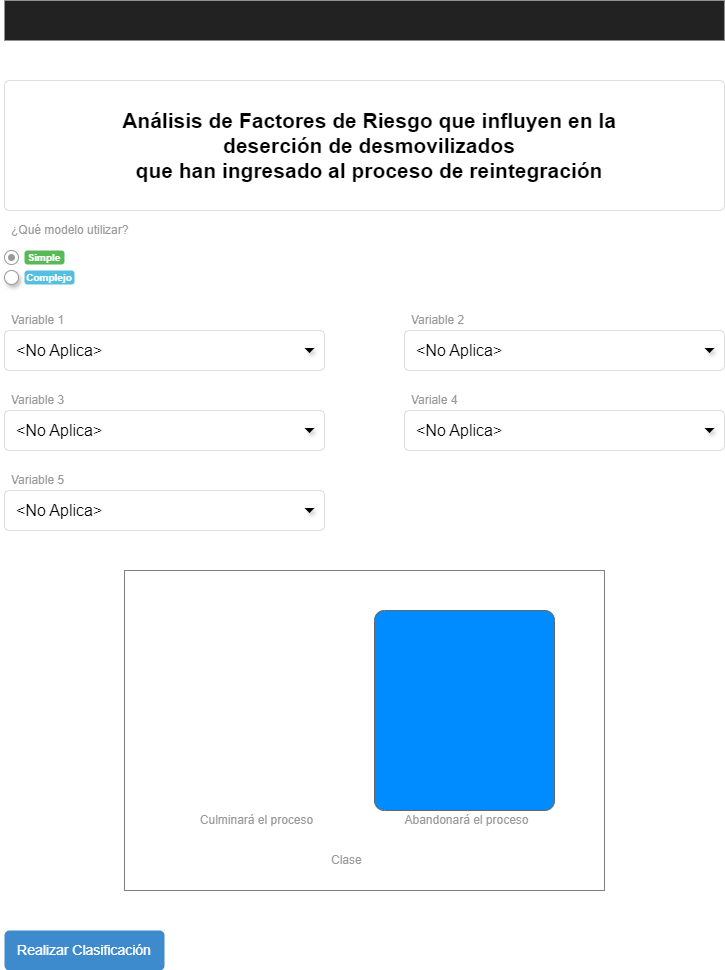

The diagram above was exported from draw.io. Its source (the exported page's mxGraphModel, read from the mxfile embedded in the PNG):
<mxGraphModel dx="1008" dy="690" grid="1" gridSize="10" guides="1" tooltips="1" connect="1" arrows="1" fold="1" page="1" pageScale="1.5" pageWidth="826" pageHeight="1169" background="none" math="0" shadow="0">
  <root>
    <mxCell id="0" />
    <mxCell id="1" parent="0" />
    <mxCell id="2" value="" style="html=1;shadow=0;dashed=0;shape=mxgraph.bootstrap.rect;fillColor=#222222;strokeColor=none;whiteSpace=wrap;rounded=0;fontSize=12;fontColor=#000000;align=center;" vertex="1" parent="1">
      <mxGeometry x="40" y="70" width="720" height="40" as="geometry" />
    </mxCell>
    <mxCell id="3" value="Análisis de Factores de Riesgo que influyen en la&lt;div&gt;deserción de desmovilizados&lt;/div&gt;&lt;div&gt;que han ingresado al proceso de reintegración&lt;/div&gt;" style="html=1;shadow=0;dashed=0;shape=mxgraph.bootstrap.rrect;rSize=5;strokeColor=#dddddd;;align=center;spacingLeft=10;fontSize=21;whiteSpace=wrap;rounded=0;fontStyle=1" vertex="1" parent="1">
      <mxGeometry x="40" y="150" width="720" height="130" as="geometry" />
    </mxCell>
    <mxCell id="4" value="¿Qué modelo utilizar?" style="html=1;shadow=0;dashed=0;shape=mxgraph.bootstrap.rect;strokeColor=none;fillColor=none;fontColor=#999999;align=left;spacingLeft=5;whiteSpace=wrap;rounded=0;" vertex="1" parent="1">
      <mxGeometry x="40" y="290" width="200" height="20" as="geometry" />
    </mxCell>
    <mxCell id="5" value="Variable 1" style="html=1;shadow=0;dashed=0;shape=mxgraph.bootstrap.rect;strokeColor=none;fillColor=none;fontColor=#999999;align=left;spacingLeft=5;whiteSpace=wrap;rounded=0;" vertex="1" parent="1">
      <mxGeometry x="40" y="380" width="240" height="20" as="geometry" />
    </mxCell>
    <mxCell id="6" value="&amp;lt;No Aplica&amp;gt;" style="html=1;shadow=0;dashed=0;shape=mxgraph.bootstrap.rrect;rSize=5;strokeColor=#dddddd;align=left;spacingLeft=10;fontSize=16;whiteSpace=wrap;rounded=0;" vertex="1" parent="1">
      <mxGeometry x="40" y="400" width="320" height="40" as="geometry" />
    </mxCell>
    <mxCell id="7" value="" style="shape=triangle;strokeColor=none;fillColor=#000000;direction=south;rounded=0;shadow=1;fontSize=12;fontColor=#000000;align=center;html=1;" vertex="1" parent="1">
      <mxGeometry x="340" y="417.5" width="10" height="5" as="geometry" />
    </mxCell>
    <mxCell id="8" value="" style="shape=ellipse;dashed=0;strokeColor=#999999;fillColor=#ffffff;html=1;rounded=0;shadow=1;fontSize=12;fontColor=#000000;align=center;" vertex="1" parent="1">
      <mxGeometry x="40" y="340" width="14" height="14" as="geometry" />
    </mxCell>
    <mxCell id="9" value="Simple" style="html=1;shadow=0;dashed=0;shape=mxgraph.bootstrap.rrect;align=center;rSize=3;strokeColor=none;fillColor=#58B957;fontColor=#ffffff;fontStyle=1;fontSize=10;whiteSpace=wrap;rounded=0;" vertex="1" parent="1">
      <mxGeometry x="60" y="320" width="40" height="14" as="geometry" />
    </mxCell>
    <mxCell id="10" value="" style="html=1;shadow=0;dashed=0;shape=mxgraph.bootstrap.radioButton;strokeColor=#999999;fillColor=#ffffff;rounded=0;fontSize=12;fontColor=#000000;align=center;" vertex="1" parent="1">
      <mxGeometry x="40" y="320" width="14" height="14" as="geometry" />
    </mxCell>
    <mxCell id="11" value="Complejo" style="html=1;shadow=0;dashed=0;shape=mxgraph.bootstrap.rrect;align=center;rSize=3;strokeColor=none;fillColor=#55BFE0;fontColor=#ffffff;fontStyle=1;fontSize=10;whiteSpace=wrap;rounded=0;" vertex="1" parent="1">
      <mxGeometry x="60" y="340" width="50" height="14" as="geometry" />
    </mxCell>
    <mxCell id="12" value="Realizar Clasificación" style="html=1;shadow=0;dashed=0;shape=mxgraph.bootstrap.rrect;align=center;rSize=5;strokeColor=none;fillColor=#3D8BCD;fontColor=#ffffff;fontSize=14;whiteSpace=wrap;rounded=0;" vertex="1" parent="1">
      <mxGeometry x="40" y="1000" width="160" height="40" as="geometry" />
    </mxCell>
    <mxCell id="13" value="Variable 3" style="html=1;shadow=0;dashed=0;shape=mxgraph.bootstrap.rect;strokeColor=none;fillColor=none;fontColor=#999999;align=left;spacingLeft=5;whiteSpace=wrap;rounded=0;" vertex="1" parent="1">
      <mxGeometry x="40" y="460" width="240" height="20" as="geometry" />
    </mxCell>
    <mxCell id="14" value="&amp;lt;No Aplica&amp;gt;" style="html=1;shadow=0;dashed=0;shape=mxgraph.bootstrap.rrect;rSize=5;strokeColor=#dddddd;align=left;spacingLeft=10;fontSize=16;whiteSpace=wrap;rounded=0;" vertex="1" parent="1">
      <mxGeometry x="40" y="480" width="320" height="40" as="geometry" />
    </mxCell>
    <mxCell id="15" value="" style="shape=triangle;strokeColor=none;fillColor=#000000;direction=south;rounded=0;shadow=1;fontSize=12;fontColor=#000000;align=center;html=1;" vertex="1" parent="1">
      <mxGeometry x="340" y="497.5" width="10" height="5" as="geometry" />
    </mxCell>
    <mxCell id="16" value="Variable 5" style="html=1;shadow=0;dashed=0;shape=mxgraph.bootstrap.rect;strokeColor=none;fillColor=none;fontColor=#999999;align=left;spacingLeft=5;whiteSpace=wrap;rounded=0;" vertex="1" parent="1">
      <mxGeometry x="40" y="540" width="240" height="20" as="geometry" />
    </mxCell>
    <mxCell id="17" value="&amp;lt;No Aplica&amp;gt;" style="html=1;shadow=0;dashed=0;shape=mxgraph.bootstrap.rrect;rSize=5;strokeColor=#dddddd;align=left;spacingLeft=10;fontSize=16;whiteSpace=wrap;rounded=0;" vertex="1" parent="1">
      <mxGeometry x="40" y="560" width="320" height="40" as="geometry" />
    </mxCell>
    <mxCell id="18" value="" style="shape=triangle;strokeColor=none;fillColor=#000000;direction=south;rounded=0;shadow=1;fontSize=12;fontColor=#000000;align=center;html=1;" vertex="1" parent="1">
      <mxGeometry x="340" y="577.5" width="10" height="5" as="geometry" />
    </mxCell>
    <mxCell id="19" value="Variable 2" style="html=1;shadow=0;dashed=0;shape=mxgraph.bootstrap.rect;strokeColor=none;fillColor=none;fontColor=#999999;align=left;spacingLeft=5;whiteSpace=wrap;rounded=0;" vertex="1" parent="1">
      <mxGeometry x="440" y="380" width="220" height="20" as="geometry" />
    </mxCell>
    <mxCell id="20" value="&amp;lt;No Aplica&amp;gt;" style="html=1;shadow=0;dashed=0;shape=mxgraph.bootstrap.rrect;rSize=5;strokeColor=#dddddd;align=left;spacingLeft=10;fontSize=16;whiteSpace=wrap;rounded=0;" vertex="1" parent="1">
      <mxGeometry x="440" y="400" width="320" height="40" as="geometry" />
    </mxCell>
    <mxCell id="21" value="" style="shape=triangle;strokeColor=none;fillColor=#000000;direction=south;rounded=0;shadow=1;fontSize=12;fontColor=#000000;align=center;html=1;" vertex="1" parent="1">
      <mxGeometry x="740" y="417.5" width="10" height="5" as="geometry" />
    </mxCell>
    <mxCell id="22" value="Variale 4" style="html=1;shadow=0;dashed=0;shape=mxgraph.bootstrap.rect;strokeColor=none;fillColor=none;fontColor=#999999;align=left;spacingLeft=5;whiteSpace=wrap;rounded=0;" vertex="1" parent="1">
      <mxGeometry x="440" y="460" width="220" height="20" as="geometry" />
    </mxCell>
    <mxCell id="23" value="&amp;lt;No Aplica&amp;gt;" style="html=1;shadow=0;dashed=0;shape=mxgraph.bootstrap.rrect;rSize=5;strokeColor=#dddddd;align=left;spacingLeft=10;fontSize=16;whiteSpace=wrap;rounded=0;" vertex="1" parent="1">
      <mxGeometry x="440" y="480" width="320" height="40" as="geometry" />
    </mxCell>
    <mxCell id="24" value="" style="shape=triangle;strokeColor=none;fillColor=#000000;direction=south;rounded=0;shadow=1;fontSize=12;fontColor=#000000;align=center;html=1;" vertex="1" parent="1">
      <mxGeometry x="740" y="497.5" width="10" height="5" as="geometry" />
    </mxCell>
    <mxCell id="25" value="" style="rounded=0;whiteSpace=wrap;html=1;strokeColor=#808080;" vertex="1" parent="1">
      <mxGeometry x="160" y="640" width="480" height="320" as="geometry" />
    </mxCell>
    <mxCell id="26" value="" style="strokeWidth=1;shadow=0;dashed=0;align=center;html=1;shape=mxgraph.mockup.buttons.multiButton;fillColor=#008cff;strokeColor=#666666;mainText=;subText=;fontSize=13;fontColor=#0066CC;" vertex="1" parent="1">
      <mxGeometry x="410" y="680" width="180" height="200" as="geometry" />
    </mxCell>
    <mxCell id="27" value="" style="strokeWidth=1;shadow=0;dashed=0;align=center;html=1;shape=mxgraph.mockup.anchor;fontSize=16;fontColor=#ffffff;fontStyle=1;whiteSpace=wrap;" vertex="1" parent="26">
      <mxGeometry y="32" width="160" height="80" as="geometry" />
    </mxCell>
    <mxCell id="28" value="" style="strokeWidth=1;shadow=0;dashed=0;align=center;html=1;shape=mxgraph.mockup.anchor;fontSize=12;fontColor=#ffffff;fontStyle=1;whiteSpace=wrap;" vertex="1" parent="26">
      <mxGeometry y="120" width="160" height="40" as="geometry" />
    </mxCell>
    <mxCell id="29" value="Abandonará el proceso" style="html=1;shadow=0;dashed=0;shape=mxgraph.bootstrap.rect;strokeColor=none;fillColor=none;fontColor=#999999;align=center;spacingLeft=5;whiteSpace=wrap;rounded=0;" vertex="1" parent="1">
      <mxGeometry x="410" y="880" width="180" height="20" as="geometry" />
    </mxCell>
    <mxCell id="30" value="Culminará el proceso" style="html=1;shadow=0;dashed=0;shape=mxgraph.bootstrap.rect;strokeColor=none;fillColor=none;fontColor=#999999;align=center;spacingLeft=5;whiteSpace=wrap;rounded=0;" vertex="1" parent="1">
      <mxGeometry x="200" y="880" width="180" height="20" as="geometry" />
    </mxCell>
    <mxCell id="31" value="Clase" style="html=1;shadow=0;dashed=0;shape=mxgraph.bootstrap.rect;strokeColor=none;fillColor=none;fontColor=#999999;align=left;spacingLeft=5;whiteSpace=wrap;rounded=0;" vertex="1" parent="1">
      <mxGeometry x="360" y="920" width="60" height="20" as="geometry" />
    </mxCell>
  </root>
</mxGraphModel>